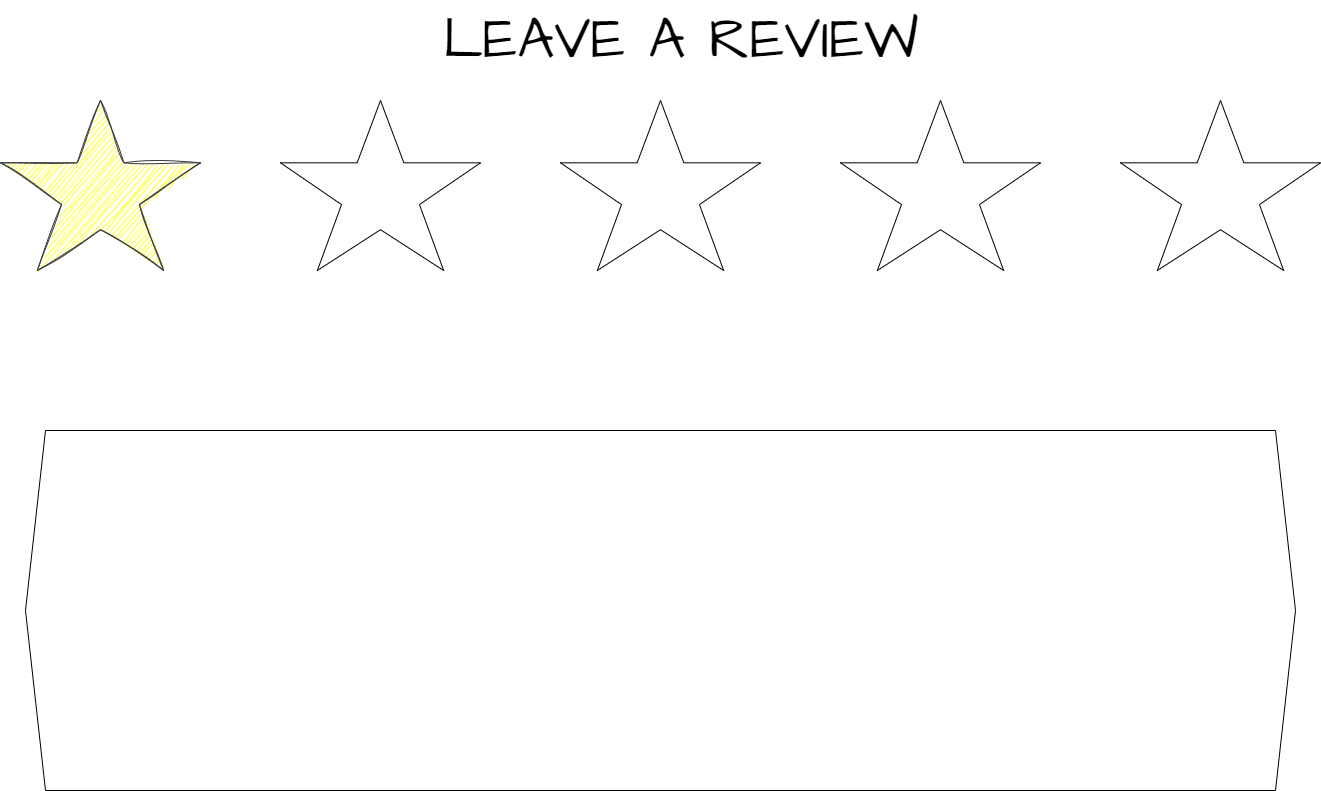

The diagram above was exported from draw.io. Its source (the exported page's mxGraphModel, read from the mxfile embedded in the PNG):
<mxGraphModel dx="2049" dy="1129" grid="1" gridSize="10" guides="1" tooltips="1" connect="1" arrows="1" fold="1" page="1" pageScale="1" pageWidth="827" pageHeight="1169" math="0" shadow="0">
  <root>
    <mxCell id="0" />
    <mxCell id="1" parent="0" />
    <mxCell id="8KM1EPInEI5DEqXOf3bV-1" value="" style="verticalLabelPosition=bottom;verticalAlign=top;html=1;shape=mxgraph.basic.star;shadow=0;fillColor=#FFFF00;strokeColor=#36393d;sketch=1;curveFitting=1;jiggle=2;" vertex="1" parent="1">
      <mxGeometry x="160" y="150" width="200" height="170" as="geometry" />
    </mxCell>
    <mxCell id="8KM1EPInEI5DEqXOf3bV-4" value="" style="verticalLabelPosition=bottom;verticalAlign=top;html=1;shape=mxgraph.basic.star" vertex="1" parent="1">
      <mxGeometry x="440" y="150" width="200" height="170" as="geometry" />
    </mxCell>
    <mxCell id="8KM1EPInEI5DEqXOf3bV-5" value="" style="verticalLabelPosition=bottom;verticalAlign=top;html=1;shape=mxgraph.basic.star" vertex="1" parent="1">
      <mxGeometry x="1000" y="150" width="200" height="170" as="geometry" />
    </mxCell>
    <mxCell id="8KM1EPInEI5DEqXOf3bV-6" value="" style="verticalLabelPosition=bottom;verticalAlign=top;html=1;shape=mxgraph.basic.star" vertex="1" parent="1">
      <mxGeometry x="1280" y="150" width="200" height="170" as="geometry" />
    </mxCell>
    <mxCell id="8KM1EPInEI5DEqXOf3bV-7" value="" style="verticalLabelPosition=bottom;verticalAlign=top;html=1;shape=mxgraph.basic.star" vertex="1" parent="1">
      <mxGeometry x="720" y="150" width="200" height="170" as="geometry" />
    </mxCell>
    <mxCell id="8KM1EPInEI5DEqXOf3bV-8" value="" style="shape=hexagon;perimeter=hexagonPerimeter2;whiteSpace=wrap;html=1;fixedSize=1;" vertex="1" parent="1">
      <mxGeometry x="185" y="480" width="1270" height="360" as="geometry" />
    </mxCell>
    <mxCell id="8KM1EPInEI5DEqXOf3bV-9" value="&lt;font face=&quot;Architects Daughter&quot; style=&quot;font-size: 58px;&quot;&gt;LEAVE A REVIEW&lt;/font&gt;" style="text;html=1;align=center;verticalAlign=middle;resizable=0;points=[];autosize=1;strokeColor=none;fillColor=none;" vertex="1" parent="1">
      <mxGeometry x="590" y="50" width="500" height="80" as="geometry" />
    </mxCell>
  </root>
</mxGraphModel>